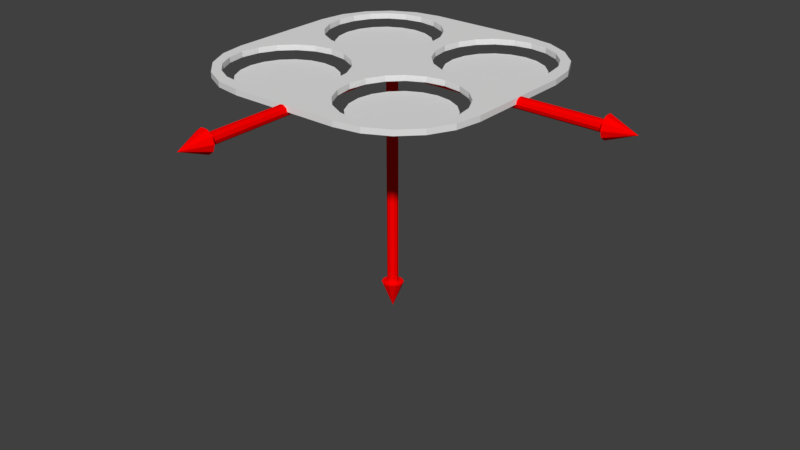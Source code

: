 # Source: quadcopter.blend  (saved by Blender 2.79.0; exported with 4.5.12 LTS)
import bpy
from mathutils import Matrix  # noqa: F401  (used for matrix-valued properties, if any)

bpy.ops.wm.read_factory_settings(use_empty=True)
scene = bpy.context.scene
scene.name = 'Scene'

# ---- collections
col_collection_1 = bpy.data.collections.new('Collection 1'); scene.collection.children.link(col_collection_1)

# ---- materials (node trees are filled in below, after node groups)
mat_material = bpy.data.materials.new('Material')
mat_material.alpha_threshold = 0.0
mat_material.use_transparent_shadow = False
mat_material.roughness = 0.5
mat_material.line_color = (0.0, 0.0, 0.0, 1.0)
mat_red = bpy.data.materials.new('red')
mat_red.alpha_threshold = 0.0
mat_red.use_transparent_shadow = False
mat_red.diffuse_color = (1.0, 0.0, 0.0, 1.0)
mat_red.roughness = 0.5

# ---- material node trees

# ---- world
world_world = bpy.data.worlds.new('World'); scene.world = world_world
world_world.color = (0.05088, 0.05088, 0.05088)
world_world.use_sun_shadow = False
world_world.sun_shadow_jitter_overblur = 0.0
world_world.cycles.sampling_method = 'MANUAL'

# ---- meshes
me_cube_002 = bpy.data.meshes.new('Cube.002')
me_cube_002.from_pydata([(-0.06, 0.1034, 0.005), (-0.07342, 0.1013, 0.005), (-0.08552, 0.09513, 0.005), (-0.09513, 0.08552, 0.005), (-0.1013, 0.07342, 0.005), (-0.1034, 0.06, 0.005), (-0.09513, 0.03448, 0.005), (-0.1013, 0.04658, 0.005), (-0.01658, 0.06, 0.005), (-0.0187, 0.04658, 0.005), (-0.02487, 0.03448, 0.005), (-0.03448, 0.02487, 0.005), (-0.04658, 0.0187, 0.005), (-0.06, 0.01658, 0.005), (-0.0187, 0.07342, 0.005), (-0.02487, 0.08552, 0.005), (-0.03448, 0.09513, 0.005), (-0.04658, 0.1013, 0.005), (-0.08552, 0.02487, 0.005), (-0.07342, 0.0187, 0.005), (-0.06, 0.06, 0.005)], [], [(0, 17, 20), (9, 10, 20), (4, 3, 20), (10, 11, 20), (5, 4, 20), (11, 12, 20), (13, 19, 20), (14, 8, 20), (12, 13, 20), (19, 18, 20), (7, 5, 20), (15, 14, 20), (18, 6, 20), (1, 0, 20), (16, 15, 20), (6, 7, 20), (2, 1, 20), (17, 16, 20), (8, 9, 20), (3, 2, 20)])
me_cube_002.materials.append(mat_material)
me_cube_002.use_remesh_preserve_volume = False
me_cube_002.use_remesh_preserve_attributes = False
me_cube_002.use_mirror_vertex_groups = False
me_cube_002.update()
me_circle_002 = bpy.data.meshes.new('Circle.002')
me_circle_002.from_pydata([(-6.717e-10, 0.005, 6.836e-10), (5.154e-05, 0.004045, 0.002938), (8.34e-05, 0.001545, 0.004755), (8.34e-05, -0.001545, 0.004755), (5.155e-05, -0.004045, 0.002938), (6.64e-10, -0.005, -1.121e-09), (-5.154e-05, -0.004045, -0.002938), (-8.34e-05, -0.001545, -0.004755), (-8.34e-05, 0.001545, -0.004755), (-5.155e-05, 0.004045, -0.002938), (0.2, 0.005, 6.836e-10), (0.2001, 0.004045, 0.002938), (0.2001, 0.001545, 0.004755), (0.2001, -0.001545, 0.004755), (0.2001, -0.004045, 0.002938), (0.2, -0.005, -1.121e-09), (0.1999, -0.004045, -0.002938), (0.1999, -0.001545, -0.004755), (0.1999, 0.001545, -0.004755), (0.1999, 0.004045, -0.002938), (0.2, 0.01, 1.088e-09), (0.2001, 0.00809, 0.005877), (0.2002, 0.00309, 0.009509), (0.2002, -0.00309, 0.009509), (0.2001, -0.00809, 0.005877), (0.2, -0.01, -2.521e-09), (0.1999, -0.00809, -0.005877), (0.1998, -0.00309, -0.009509), (0.1998, 0.00309, -0.009509), (0.1999, 0.00809, -0.005877), (0.225, -9.313e-11, 3.725e-10)], [], [(4, 14, 13, 3), (1, 11, 10, 0), (8, 18, 17, 7), (5, 15, 14, 4), (2, 12, 11, 1), (9, 19, 18, 8), (6, 16, 15, 5), (3, 13, 12, 2), (0, 10, 19, 9), (7, 17, 16, 6), (11, 21, 20, 10), (18, 28, 27, 17), (15, 25, 24, 14), (12, 22, 21, 11), (19, 29, 28, 18), (16, 26, 25, 15), (13, 23, 22, 12), (10, 20, 29, 19), (17, 27, 26, 16), (14, 24, 23, 13), (28, 30, 27), (25, 30, 24), (22, 30, 21), (29, 30, 28), (26, 30, 25), (23, 30, 22), (20, 30, 29), (27, 30, 26), (24, 30, 23), (21, 30, 20)])
me_circle_002.materials.append(mat_red)
me_circle_002.use_remesh_preserve_volume = False
me_circle_002.use_remesh_preserve_attributes = False
me_circle_002.use_mirror_vertex_groups = False
me_circle_002.update()
me_circle_001 = bpy.data.meshes.new('Circle.001')
me_circle_001.from_pydata([(-6.717e-10, 0.005, 6.836e-10), (5.154e-05, 0.004045, 0.002938), (8.34e-05, 0.001545, 0.004755), (8.34e-05, -0.001545, 0.004755), (5.155e-05, -0.004045, 0.002938), (6.64e-10, -0.005, -1.121e-09), (-5.154e-05, -0.004045, -0.002938), (-8.34e-05, -0.001545, -0.004755), (-8.34e-05, 0.001545, -0.004755), (-5.155e-05, 0.004045, -0.002938), (0.2, 0.005, 6.836e-10), (0.2001, 0.004045, 0.002938), (0.2001, 0.001545, 0.004755), (0.2001, -0.001545, 0.004755), (0.2001, -0.004045, 0.002938), (0.2, -0.005, -1.121e-09), (0.1999, -0.004045, -0.002938), (0.1999, -0.001545, -0.004755), (0.1999, 0.001545, -0.004755), (0.1999, 0.004045, -0.002938), (0.2, 0.01, 1.088e-09), (0.2001, 0.00809, 0.005877), (0.2002, 0.00309, 0.009509), (0.2002, -0.00309, 0.009509), (0.2001, -0.00809, 0.005877), (0.2, -0.01, -2.521e-09), (0.1999, -0.00809, -0.005877), (0.1998, -0.00309, -0.009509), (0.1998, 0.00309, -0.009509), (0.1999, 0.00809, -0.005877), (0.225, -9.313e-11, 3.725e-10)], [], [(4, 14, 13, 3), (1, 11, 10, 0), (8, 18, 17, 7), (5, 15, 14, 4), (2, 12, 11, 1), (9, 19, 18, 8), (6, 16, 15, 5), (3, 13, 12, 2), (0, 10, 19, 9), (7, 17, 16, 6), (11, 21, 20, 10), (18, 28, 27, 17), (15, 25, 24, 14), (12, 22, 21, 11), (19, 29, 28, 18), (16, 26, 25, 15), (13, 23, 22, 12), (10, 20, 29, 19), (17, 27, 26, 16), (14, 24, 23, 13), (28, 30, 27), (25, 30, 24), (22, 30, 21), (29, 30, 28), (26, 30, 25), (23, 30, 22), (20, 30, 29), (27, 30, 26), (24, 30, 23), (21, 30, 20)])
me_circle_001.materials.append(mat_red)
me_circle_001.use_remesh_preserve_volume = False
me_circle_001.use_remesh_preserve_attributes = False
me_circle_001.use_mirror_vertex_groups = False
me_circle_001.update()
me_circle = bpy.data.meshes.new('Circle')
me_circle.from_pydata([(-6.717e-10, 0.005, 6.836e-10), (5.154e-05, 0.004045, 0.002938), (8.34e-05, 0.001545, 0.004755), (8.34e-05, -0.001545, 0.004755), (5.155e-05, -0.004045, 0.002938), (6.64e-10, -0.005, -1.121e-09), (-5.154e-05, -0.004045, -0.002938), (-8.34e-05, -0.001545, -0.004755), (-8.34e-05, 0.001545, -0.004755), (-5.155e-05, 0.004045, -0.002938), (0.2, 0.005, 6.836e-10), (0.2001, 0.004045, 0.002938), (0.2001, 0.001545, 0.004755), (0.2001, -0.001545, 0.004755), (0.2001, -0.004045, 0.002938), (0.2, -0.005, -1.121e-09), (0.1999, -0.004045, -0.002938), (0.1999, -0.001545, -0.004755), (0.1999, 0.001545, -0.004755), (0.1999, 0.004045, -0.002938), (0.2, 0.01, 1.088e-09), (0.2001, 0.00809, 0.005877), (0.2002, 0.00309, 0.009509), (0.2002, -0.00309, 0.009509), (0.2001, -0.00809, 0.005877), (0.2, -0.01, -2.521e-09), (0.1999, -0.00809, -0.005877), (0.1998, -0.00309, -0.009509), (0.1998, 0.00309, -0.009509), (0.1999, 0.00809, -0.005877), (0.225, -9.313e-11, 3.725e-10)], [], [(4, 14, 13, 3), (1, 11, 10, 0), (8, 18, 17, 7), (5, 15, 14, 4), (2, 12, 11, 1), (9, 19, 18, 8), (6, 16, 15, 5), (3, 13, 12, 2), (0, 10, 19, 9), (7, 17, 16, 6), (11, 21, 20, 10), (18, 28, 27, 17), (15, 25, 24, 14), (12, 22, 21, 11), (19, 29, 28, 18), (16, 26, 25, 15), (13, 23, 22, 12), (10, 20, 29, 19), (17, 27, 26, 16), (14, 24, 23, 13), (28, 30, 27), (25, 30, 24), (22, 30, 21), (29, 30, 28), (26, 30, 25), (23, 30, 22), (20, 30, 29), (27, 30, 26), (24, 30, 23), (21, 30, 20)])
me_circle.materials.append(mat_red)
me_circle.use_remesh_preserve_volume = False
me_circle.use_remesh_preserve_attributes = False
me_circle.use_mirror_vertex_groups = False
me_circle.update()
me_cube = bpy.data.meshes.new('Cube')
me_cube.from_pydata([(-9.313e-08, -2.98e-08, 0.0), (-0.125, -2.98e-08, 0.0), (-0.06, -2.98e-08, 0.0), (3.058e-05, 0.125, 0.0), (-0.06, 0.1125, 0.0), (-0.07622, 0.1099, 0.0), (-0.09086, 0.1025, 0.0), (-0.1025, 0.09086, 0.0), (-0.1099, 0.07622, 0.0), (-0.1125, 0.06, 0.0), (-0.1025, 0.02914, 0.0), (-0.1099, 0.04378, 0.0), (-0.0075, 0.06, 0.0), (-0.01007, 0.04378, 0.0), (-0.01753, 0.02914, 0.0), (-0.02914, 0.01753, 0.0), (-0.04378, 0.01007, 0.0), (-0.06, 0.0075, 0.0), (-0.01007, 0.07622, 0.0), (-0.01753, 0.09086, 0.0), (-0.02914, 0.1025, 0.0), (-0.04378, 0.1099, 0.0), (-0.05, 0.125, 0.0), (-0.07318, 0.1213, 0.0), (-0.09408, 0.1107, 0.0), (-0.1107, 0.09408, 0.0), (-0.1213, 0.07318, 0.0), (-0.125, 0.05, 0.0), (-0.09086, 0.01753, 0.0), (-0.07622, 0.01007, 0.0), (-9.313e-08, 0.06, 0.0), (-9.313e-08, -2.98e-08, -0.005), (-0.125, -2.98e-08, -0.005), (-0.06, -2.98e-08, -0.005), (3.058e-05, 0.125, -0.005), (-0.06, 0.1125, -0.005), (-0.07622, 0.1099, -0.005), (-0.09086, 0.1025, -0.005), (-0.1025, 0.09086, -0.005), (-0.1099, 0.07622, -0.005), (-0.1125, 0.06, -0.005), (-0.1025, 0.02914, -0.005), (-0.1099, 0.04378, -0.005), (-0.0075, 0.06, -0.005), (-0.01007, 0.04378, -0.005), (-0.01753, 0.02914, -0.005), (-0.02914, 0.01753, -0.005), (-0.04378, 0.01007, -0.005), (-0.06, 0.0075, -0.005), (-0.01007, 0.07622, -0.005), (-0.01753, 0.09086, -0.005), (-0.02914, 0.1025, -0.005), (-0.04378, 0.1099, -0.005), (-0.05, 0.125, -0.005), (-0.07318, 0.1213, -0.005), (-0.09408, 0.1107, -0.005), (-0.1107, 0.09408, -0.005), (-0.1213, 0.07318, -0.005), (-0.125, 0.05, -0.005), (-0.09086, 0.01753, -0.005), (-0.07622, 0.01007, -0.005), (-9.313e-08, 0.06, -0.005)], [], [(6, 24, 25, 7), (7, 25, 26, 8), (8, 26, 27, 9), (27, 1, 11, 9), (11, 1, 10), (10, 1, 28), (28, 1, 29), (2, 17, 29, 1), (0, 16, 17, 2), (16, 0, 15), (15, 0, 14), (14, 0, 13), (12, 13, 0, 30), (3, 18, 12, 30), (18, 3, 19), (19, 3, 20), (5, 23, 24, 6), (4, 22, 23, 5), (3, 22, 4, 21), (20, 3, 21), (37, 38, 56, 55), (38, 39, 57, 56), (39, 40, 58, 57), (58, 40, 42, 32), (42, 41, 32), (41, 59, 32), (59, 60, 32), (33, 32, 60, 48), (31, 33, 48, 47), (47, 46, 31), (46, 45, 31), (45, 44, 31), (43, 61, 31, 44), (34, 61, 43, 49), (49, 50, 34), (50, 51, 34), (36, 37, 55, 54), (35, 36, 54, 53), (34, 52, 35, 53), (51, 52, 34), (13, 44, 45, 14), (3, 34, 53, 22), (14, 45, 46, 15), (18, 49, 43, 12), (15, 46, 47, 16), (11, 42, 40, 9), (16, 47, 48, 17), (5, 36, 35, 4), (19, 50, 49, 18), (6, 37, 36, 5), (20, 51, 50, 19), (7, 38, 37, 6), (21, 52, 51, 20), (30, 61, 34, 3), (8, 39, 38, 7), (4, 35, 52, 21), (9, 40, 39, 8), (1, 32, 33, 2), (22, 53, 54, 23), (17, 48, 60, 29), (23, 54, 55, 24), (29, 60, 59, 28), (2, 33, 31, 0), (24, 55, 56, 25), (28, 59, 41, 10), (25, 56, 57, 26), (10, 41, 42, 11), (0, 31, 61, 30), (26, 57, 58, 27), (12, 43, 44, 13), (27, 58, 32, 1)])
me_cube.materials.append(mat_material)
me_cube.use_remesh_preserve_volume = False
me_cube.use_remesh_preserve_attributes = False
me_cube.use_mirror_vertex_groups = False
me_cube.update()

# ---- objects
ob_cube_001 = bpy.data.objects.new('Cube.001', me_cube_002)
ob_circle_002 = bpy.data.objects.new('Circle.002', me_circle_002)
ob_circle_001 = bpy.data.objects.new('Circle.001', me_circle_001)
ob_circle = bpy.data.objects.new('Circle', me_circle)
ob_cube = bpy.data.objects.new('Cube', me_cube)

# ---- transforms, parenting, visibility, modifiers, constraints
ob_cube_001.location = (0.0, 0.0, 0.0)
ob_cube_001.rotation_euler = (3.142, 3.353e-23, 4.441e-16)
ob_cube_001.lock_rotations_4d = False
ob_cube_001.empty_display_type = 'ARROWS'
ob_cube_001.lineart.crease_threshold = 0.0
_m = ob_cube_001.modifiers.new('Mirror', 'MIRROR')
_m.use_axis = (True, True, False)
ob_circle_002.location = (0.0, 0.0, 0.0)
ob_circle_002.rotation_euler = (4.712, 1.571, 0.0)
ob_circle_002.lineart.crease_threshold = 0.0
ob_circle_001.location = (0.0, 0.0, 0.0)
ob_circle_001.rotation_euler = (-1.14e-14, -3.142, 1.571)
ob_circle_001.lineart.crease_threshold = 0.0
ob_circle.location = (0.0, 0.0, 0.0)
ob_circle.rotation_euler = (3.142, 3.353e-23, 4.441e-16)
ob_circle.lineart.crease_threshold = 0.0
ob_cube.location = (0.0, 0.0, 0.0)
ob_cube.rotation_euler = (3.142, 3.353e-23, 4.441e-16)
ob_cube.lock_rotations_4d = False
ob_cube.empty_display_type = 'ARROWS'
ob_cube.lineart.crease_threshold = 0.0
_m = ob_cube.modifiers.new('Mirror', 'MIRROR')
_m.use_axis = (True, True, False)

# ---- collection membership
col_collection_1.objects.link(ob_cube_001)
col_collection_1.objects.link(ob_circle_002)
col_collection_1.objects.link(ob_circle_001)
col_collection_1.objects.link(ob_circle)
col_collection_1.objects.link(ob_cube)

# ---- scene / render settings (as saved in the file)
scene.frame_start = 1; scene.frame_end = 250; scene.frame_set(1)
scene.render.engine = 'BLENDER_EEVEE_NEXT'
scene.render.resolution_percentage = 50
scene.render.dither_intensity = 0.0
scene.cycles.use_denoising = False
scene.cycles.samples = 128
scene.cycles.sampling_pattern = 'TABULATED_SOBOL'
scene.cycles.use_adaptive_sampling = False
scene.cycles.use_light_tree = False
scene.cycles.blur_glossy = 0.0
scene.cycles.sample_clamp_indirect = 0.0
scene.view_settings.view_transform = 'Standard'
bpy.context.view_layer.update()

# ---- added for rendering (the .blend has no active camera and no usable light): camera, sun
cam_auto = bpy.data.cameras.new('AutoCamera')
cam_auto.lens = 50.0
cam_auto.sensor_width = 36.0
cam_auto.clip_end = 1000.0
ob_auto_camera = bpy.data.objects.new('AutoCamera', cam_auto)
scene.collection.objects.link(ob_auto_camera)
ob_auto_camera.location = (0.556762, -0.658114, 0.297664)
ob_auto_camera.rotation_euler = (1.09748, -7.21219e-08, 0.694738)
scene.camera = ob_auto_camera
light_auto_sun = bpy.data.lights.new('AutoSun', 'SUN')
light_auto_sun.energy = 3.0
light_auto_sun.angle = 0.0523599
ob_auto_sun = bpy.data.objects.new('AutoSun', light_auto_sun)
scene.collection.objects.link(ob_auto_sun)
ob_auto_sun.rotation_euler = (0.872665, 0.174533, 0.523599)
bpy.context.view_layer.update()
